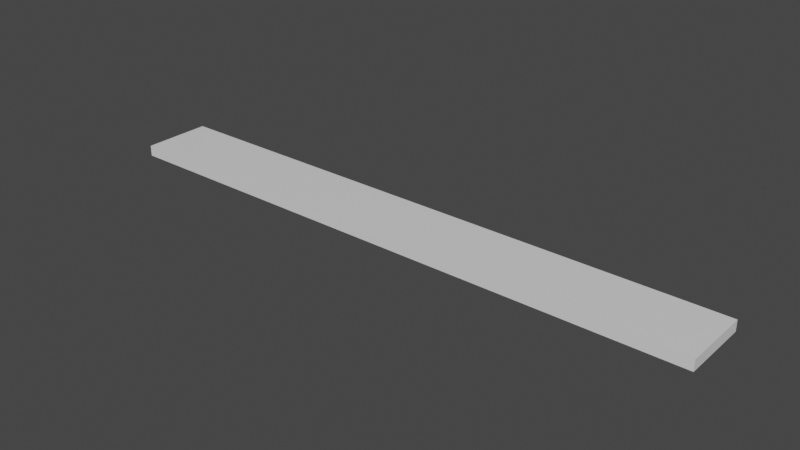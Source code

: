 # Source: wood2.blend  (saved by Blender 2.83.19; exported with 4.5.12 LTS)
import bpy
from mathutils import Matrix  # noqa: F401  (used for matrix-valued properties, if any)

bpy.ops.wm.read_factory_settings(use_empty=True)
scene = bpy.context.scene
scene.name = 'Scene'

# ---- collections
col_collection = bpy.data.collections.new('Collection'); scene.collection.children.link(col_collection)

# ---- materials (node trees are filled in below, after node groups)
mat_material = bpy.data.materials.new('Material')
mat_material.alpha_threshold = 0.0
mat_material.use_transparent_shadow = False
mat_material.line_color = (0.0, 0.0, 0.0, 1.0)

# ---- material node trees
mat_material.use_nodes = True; mat_material.node_tree.nodes.clear()
_N = mat_material.node_tree.nodes; _L = mat_material.node_tree.links
n0 = _N.new('ShaderNodeOutputMaterial'); n0.name = 'Material Output'; n0.location = (300, 300)
n1 = _N.new('ShaderNodeBsdfPrincipled'); n1.name = 'Principled BSDF'; n1.location = (10, 300)
n1.distribution = 'GGX'
n1.subsurface_method = 'BURLEY'
n1.inputs[2].default_value = 0.4
n1.inputs[3].default_value = 1.45
n1.inputs[27].default_value = (0.0, 0.0, 0.0, 1.0)
n1.inputs[28].default_value = 1.0
_L.new(n1.outputs[0], n0.inputs[0])
n0.is_active_output = True

# ---- world
world_world = bpy.data.worlds.new('World'); scene.world = world_world
world_world.use_nodes = True; world_world.node_tree.nodes.clear()
_N = world_world.node_tree.nodes; _L = world_world.node_tree.links
n0 = _N.new('ShaderNodeOutputWorld'); n0.name = 'World Output'; n0.location = (300, 300)
n1 = _N.new('ShaderNodeBackground'); n1.name = 'Background'; n1.location = (10, 300)
n1.inputs[0].default_value = (0.05088, 0.05088, 0.05088, 1.0)
_L.new(n1.outputs[0], n0.inputs[0])
n0.is_active_output = True
world_world.color = (0.05088, 0.05088, 0.05088)
world_world.use_sun_shadow = False
world_world.sun_shadow_jitter_overblur = 0.0

# ---- meshes
me_cube = bpy.data.meshes.new('Cube')
me_cube.from_pydata([(1.0, 1.0, 1.0), (1.0, 1.0, -1.0), (1.0, -1.0, 1.0), (1.0, -1.0, -1.0), (-1.0, 1.0, 1.0), (-1.0, 1.0, -1.0), (-1.0, -1.0, 1.0), (-1.0, -1.0, -1.0)], [], [(0, 4, 6, 2), (3, 2, 6, 7), (7, 6, 4, 5), (5, 1, 3, 7), (1, 0, 2, 3), (5, 4, 0, 1)])
_uv = me_cube.uv_layers.new(name='UVMap')
_uv.uv.foreach_set('vector', [0.625, 0.5, 0.875, 0.5, 0.875, 0.75, 0.625, 0.75, 0.375, 0.75, 0.625, 0.75, 0.625, 1.0, 0.375, 1.0, 0.375, 0.0, 0.625, 0.0, 0.625, 0.25, 0.375, 0.25, 0.125, 0.5, 0.375, 0.5, 0.375, 0.75, 0.125, 0.75, 0.375, 0.5, 0.625, 0.5, 0.625, 0.75, 0.375, 0.75, 0.375, 0.25, 0.625, 0.25, 0.625, 0.5, 0.375, 0.5])
me_cube.materials.append(mat_material)
me_cube.use_remesh_preserve_volume = False
me_cube.use_remesh_preserve_attributes = False
me_cube.use_mirror_vertex_groups = False
me_cube.update()

# ---- objects
ob_cube = bpy.data.objects.new('Cube', me_cube)

# ---- transforms, parenting, visibility, modifiers, constraints
ob_cube.location = (0.0, 0.0, 0.0)
ob_cube.scale = (8.712, 1.0, 0.1543)
ob_cube.lock_rotations_4d = False
ob_cube.empty_display_type = 'ARROWS'
ob_cube.lineart.crease_threshold = 0.0

# ---- collection membership
col_collection.objects.link(ob_cube)

# ---- scene / render settings (as saved in the file)
scene.frame_start = 1; scene.frame_end = 250; scene.frame_set(1)
scene.render.engine = 'BLENDER_EEVEE_NEXT'
scene.cycles.use_denoising = False
scene.cycles.samples = 128
scene.cycles.sampling_pattern = 'TABULATED_SOBOL'
scene.cycles.use_adaptive_sampling = False
scene.cycles.use_light_tree = False
scene.view_settings.view_transform = 'Filmic'
bpy.context.view_layer.update()

# ---- added for rendering (the .blend has no active camera and no usable light): camera, sun
cam_auto = bpy.data.cameras.new('AutoCamera')
cam_auto.lens = 50.0
cam_auto.sensor_width = 36.0
cam_auto.clip_end = 1000.0
ob_auto_camera = bpy.data.objects.new('AutoCamera', cam_auto)
scene.collection.objects.link(ob_auto_camera)
ob_auto_camera.location = (16.2296, -19.4756, 12.9837)
ob_auto_camera.rotation_euler = (1.09748, -7.21219e-08, 0.694738)
scene.camera = ob_auto_camera
light_auto_sun = bpy.data.lights.new('AutoSun', 'SUN')
light_auto_sun.energy = 3.0
light_auto_sun.angle = 0.0523599
ob_auto_sun = bpy.data.objects.new('AutoSun', light_auto_sun)
scene.collection.objects.link(ob_auto_sun)
ob_auto_sun.rotation_euler = (0.872665, 0.174533, 0.523599)
bpy.context.view_layer.update()
